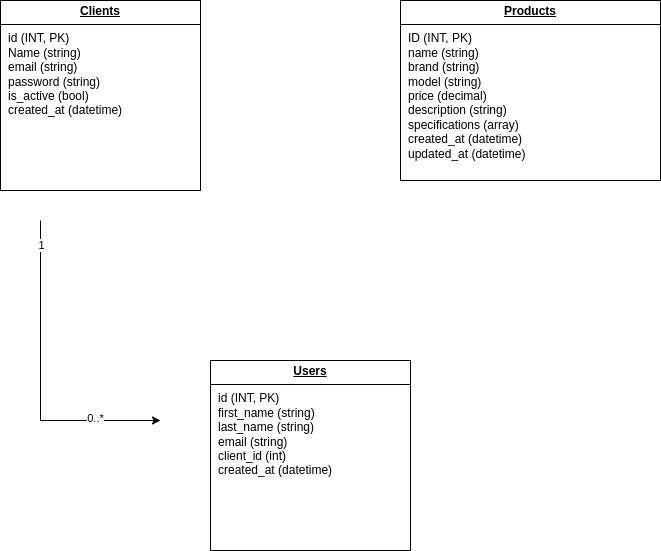

The diagram above was exported from draw.io. Its source (the exported page's mxGraphModel, read from the mxfile embedded in the PNG):
<mxGraphModel dx="705" dy="798" grid="1" gridSize="10" guides="1" tooltips="1" connect="1" arrows="1" fold="1" page="1" pageScale="1" pageWidth="827" pageHeight="1169" math="0" shadow="0">
  <root>
    <mxCell id="0" />
    <mxCell id="1" parent="0" />
    <mxCell id="NfPfzn7ay_i9PE6VmDrH-22" value="&lt;p style=&quot;margin:0px;margin-top:4px;text-align:center;text-decoration:underline;&quot;&gt;&lt;b&gt;Products&lt;/b&gt;&lt;/p&gt;&lt;hr size=&quot;1&quot; style=&quot;border-style:solid;&quot;&gt;&lt;p style=&quot;margin: 0px 0px 0px 8px;&quot;&gt;ID (INT, PK)&lt;/p&gt;&lt;p style=&quot;margin: 0px 0px 0px 8px;&quot;&gt;name (string)&lt;/p&gt;&lt;p style=&quot;margin: 0px 0px 0px 8px;&quot;&gt;brand (string)&lt;/p&gt;&lt;p style=&quot;margin: 0px 0px 0px 8px;&quot;&gt;model (string)&lt;/p&gt;&lt;p style=&quot;margin: 0px 0px 0px 8px;&quot;&gt;price (decimal)&lt;/p&gt;&lt;p style=&quot;margin: 0px 0px 0px 8px;&quot;&gt;description (string)&lt;/p&gt;&lt;p style=&quot;margin: 0px 0px 0px 8px;&quot;&gt;specifications (array)&lt;/p&gt;&lt;p style=&quot;margin: 0px 0px 0px 8px;&quot;&gt;created_at (datetime)&lt;/p&gt;&lt;p style=&quot;margin: 0px 0px 0px 8px;&quot;&gt;updated_at (datetime)&lt;/p&gt;" style="verticalAlign=top;align=left;overflow=fill;html=1;whiteSpace=wrap;" parent="1" vertex="1">
      <mxGeometry x="480" y="60" width="260" height="180" as="geometry" />
    </mxCell>
    <mxCell id="NfPfzn7ay_i9PE6VmDrH-23" value="&lt;p style=&quot;margin:0px;margin-top:4px;text-align:center;text-decoration:underline;&quot;&gt;&lt;b&gt;Users&lt;/b&gt;&lt;/p&gt;&lt;hr size=&quot;1&quot; style=&quot;border-style:solid;&quot;&gt;&lt;p style=&quot;margin:0px;margin-left:8px;&quot;&gt;id (INT, PK)&lt;/p&gt;&lt;p style=&quot;margin:0px;margin-left:8px;&quot;&gt;first_name (string)&lt;/p&gt;&lt;p style=&quot;margin:0px;margin-left:8px;&quot;&gt;last_name (string)&lt;/p&gt;&lt;p style=&quot;margin:0px;margin-left:8px;&quot;&gt;email (string)&lt;/p&gt;&lt;p style=&quot;margin:0px;margin-left:8px;&quot;&gt;client_id (int)&lt;/p&gt;&lt;p style=&quot;margin:0px;margin-left:8px;&quot;&gt;created_at (datetime)&lt;/p&gt;" style="verticalAlign=top;align=left;overflow=fill;html=1;whiteSpace=wrap;" parent="1" vertex="1">
      <mxGeometry x="290" y="420" width="200" height="190" as="geometry" />
    </mxCell>
    <mxCell id="NfPfzn7ay_i9PE6VmDrH-35" value="&lt;p style=&quot;margin:0px;margin-top:4px;text-align:center;text-decoration:underline;&quot;&gt;&lt;b&gt;Clients&lt;/b&gt;&lt;/p&gt;&lt;hr size=&quot;1&quot; style=&quot;border-style:solid;&quot;&gt;&lt;p style=&quot;margin:0px;margin-left:8px;&quot;&gt;id (INT, PK)&lt;/p&gt;&lt;p style=&quot;margin:0px;margin-left:8px;&quot;&gt;Name (string)&lt;/p&gt;&lt;p style=&quot;margin:0px;margin-left:8px;&quot;&gt;email (string)&lt;/p&gt;&lt;p style=&quot;margin:0px;margin-left:8px;&quot;&gt;&lt;span style=&quot;background-color: transparent;&quot;&gt;password&lt;/span&gt;&amp;nbsp;(&lt;span style=&quot;background-color: transparent;&quot;&gt;string&lt;/span&gt;&lt;span style=&quot;background-color: transparent;&quot;&gt;)&lt;/span&gt;&lt;/p&gt;&lt;p style=&quot;margin:0px;margin-left:8px;&quot;&gt;&lt;span style=&quot;background-color: transparent;&quot;&gt;is_active&lt;/span&gt;&amp;nbsp;(bool)&lt;/p&gt;&lt;p style=&quot;margin:0px;margin-left:8px;&quot;&gt;&lt;span style=&quot;background-color: transparent;&quot;&gt;created_at&lt;/span&gt;&amp;nbsp;(datetime)&lt;/p&gt;&lt;p style=&quot;margin:0px;margin-left:8px;&quot;&gt;&lt;br&gt;&lt;/p&gt;" style="verticalAlign=top;align=left;overflow=fill;html=1;whiteSpace=wrap;" parent="1" vertex="1">
      <mxGeometry x="80" y="60" width="200" height="190" as="geometry" />
    </mxCell>
    <mxCell id="-voI3SHf84yUdTV1WnB_-11" value="" style="endArrow=classic;html=1;rounded=0;" parent="1" edge="1">
      <mxGeometry width="50" height="50" relative="1" as="geometry">
        <mxPoint x="120" y="280" as="sourcePoint" />
        <mxPoint x="240" y="480" as="targetPoint" />
        <Array as="points">
          <mxPoint x="120" y="480" />
        </Array>
      </mxGeometry>
    </mxCell>
    <mxCell id="-voI3SHf84yUdTV1WnB_-12" value="1" style="edgeLabel;html=1;align=center;verticalAlign=middle;resizable=0;points=[];" parent="-voI3SHf84yUdTV1WnB_-11" connectable="0" vertex="1">
      <mxGeometry x="-0.85" relative="1" as="geometry">
        <mxPoint as="offset" />
      </mxGeometry>
    </mxCell>
    <mxCell id="-voI3SHf84yUdTV1WnB_-13" value="0..*" style="edgeLabel;html=1;align=center;verticalAlign=middle;resizable=0;points=[];" parent="-voI3SHf84yUdTV1WnB_-11" connectable="0" vertex="1">
      <mxGeometry x="0.5875" y="3" relative="1" as="geometry">
        <mxPoint as="offset" />
      </mxGeometry>
    </mxCell>
  </root>
</mxGraphModel>